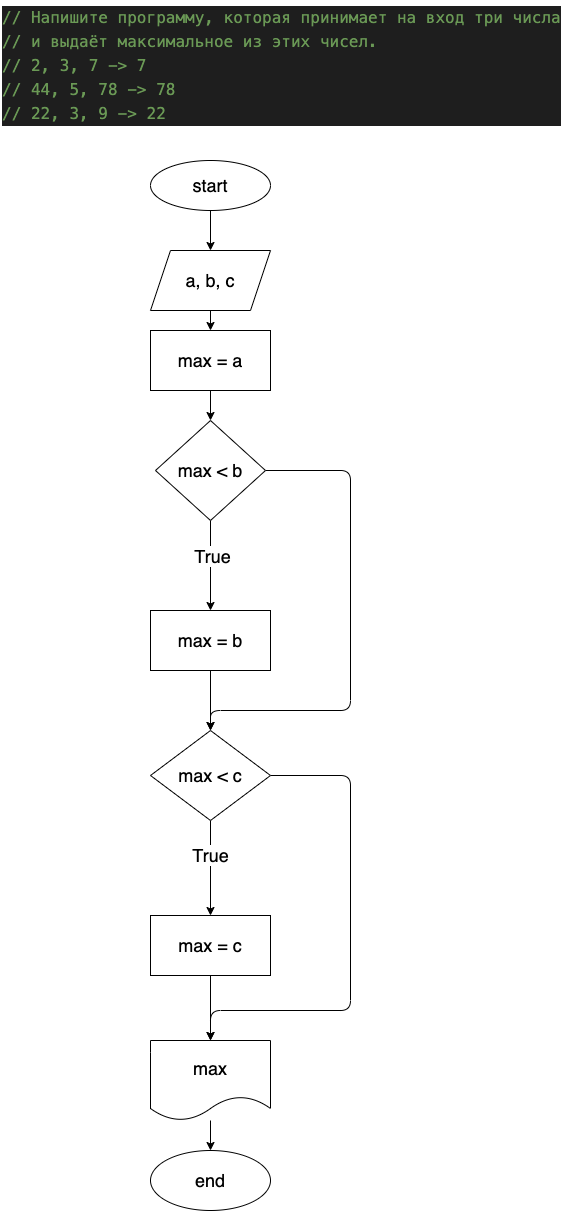

The diagram above was exported from draw.io. Its source (the exported page's mxGraphModel, read from the mxfile embedded in the PNG):
<mxGraphModel dx="417" dy="567" grid="0" gridSize="10" guides="1" tooltips="1" connect="1" arrows="1" fold="1" page="0" pageScale="1" pageWidth="827" pageHeight="1169" math="0" shadow="0">
  <root>
    <mxCell id="0" />
    <mxCell id="1" parent="0" />
    <mxCell id="2" value="&lt;div style=&quot;color: rgb(212 , 212 , 212) ; background-color: rgb(30 , 30 , 30) ; font-family: &amp;#34;menlo&amp;#34; , &amp;#34;monaco&amp;#34; , &amp;#34;courier new&amp;#34; , monospace ; font-size: 16px ; line-height: 24px&quot;&gt;&lt;div&gt;&lt;span style=&quot;color: #6a9955&quot;&gt;// Напишите программу, которая принимает на вход три числа &lt;/span&gt;&lt;/div&gt;&lt;div&gt;&lt;span style=&quot;color: #6a9955&quot;&gt;// и выдаёт максимальное из этих чисел.&lt;/span&gt;&lt;/div&gt;&lt;div&gt;&lt;span style=&quot;color: #6a9955&quot;&gt;// 2, 3, 7 -&amp;gt; 7&lt;/span&gt;&lt;/div&gt;&lt;div&gt;&lt;span style=&quot;color: #6a9955&quot;&gt;// 44, 5, 78 -&amp;gt; 78&lt;/span&gt;&lt;/div&gt;&lt;div&gt;&lt;span style=&quot;color: #6a9955&quot;&gt;// 22, 3, 9 -&amp;gt; 22&lt;/span&gt;&lt;/div&gt;&lt;/div&gt;" style="text;html=1;align=left;verticalAlign=middle;resizable=0;points=[];autosize=1;strokeColor=none;fillColor=none;" vertex="1" parent="1">
      <mxGeometry x="10" y="10" width="570" height="130" as="geometry" />
    </mxCell>
    <mxCell id="5" value="" style="edgeStyle=none;html=1;fontSize=18;" edge="1" parent="1" source="3" target="4">
      <mxGeometry relative="1" as="geometry" />
    </mxCell>
    <mxCell id="3" value="&lt;font style=&quot;font-size: 18px&quot;&gt;start&lt;/font&gt;" style="ellipse;whiteSpace=wrap;html=1;" vertex="1" parent="1">
      <mxGeometry x="160" y="170" width="120" height="50" as="geometry" />
    </mxCell>
    <mxCell id="10" value="" style="edgeStyle=none;html=1;fontSize=18;" edge="1" parent="1" source="4" target="9">
      <mxGeometry relative="1" as="geometry" />
    </mxCell>
    <mxCell id="4" value="&lt;font style=&quot;font-size: 18px&quot;&gt;a, b, c&lt;/font&gt;" style="shape=parallelogram;perimeter=parallelogramPerimeter;whiteSpace=wrap;html=1;fixedSize=1;" vertex="1" parent="1">
      <mxGeometry x="160" y="260" width="120" height="60" as="geometry" />
    </mxCell>
    <mxCell id="13" value="" style="edgeStyle=none;html=1;fontSize=18;" edge="1" parent="1" source="6" target="12">
      <mxGeometry relative="1" as="geometry" />
    </mxCell>
    <mxCell id="14" value="True" style="edgeLabel;html=1;align=center;verticalAlign=middle;resizable=0;points=[];fontSize=18;" vertex="1" connectable="0" parent="13">
      <mxGeometry x="-0.2074" y="2" relative="1" as="geometry">
        <mxPoint as="offset" />
      </mxGeometry>
    </mxCell>
    <mxCell id="19" style="edgeStyle=none;html=1;entryX=0.5;entryY=0;entryDx=0;entryDy=0;fontSize=18;" edge="1" parent="1" source="6" target="17">
      <mxGeometry relative="1" as="geometry">
        <Array as="points">
          <mxPoint x="360" y="480" />
          <mxPoint x="360" y="720" />
          <mxPoint x="220" y="720" />
        </Array>
      </mxGeometry>
    </mxCell>
    <mxCell id="6" value="max &amp;lt; b" style="rhombus;whiteSpace=wrap;html=1;fontSize=18;" vertex="1" parent="1">
      <mxGeometry x="165" y="430" width="110" height="100" as="geometry" />
    </mxCell>
    <mxCell id="11" value="" style="edgeStyle=none;html=1;fontSize=18;" edge="1" parent="1" source="9" target="6">
      <mxGeometry relative="1" as="geometry" />
    </mxCell>
    <mxCell id="9" value="&lt;font style=&quot;font-size: 18px&quot;&gt;max = a&lt;/font&gt;" style="whiteSpace=wrap;html=1;" vertex="1" parent="1">
      <mxGeometry x="160" y="340" width="120" height="60" as="geometry" />
    </mxCell>
    <mxCell id="18" value="" style="edgeStyle=none;html=1;fontSize=18;" edge="1" parent="1" source="12" target="17">
      <mxGeometry relative="1" as="geometry" />
    </mxCell>
    <mxCell id="12" value="max = b" style="whiteSpace=wrap;html=1;fontSize=18;" vertex="1" parent="1">
      <mxGeometry x="160" y="620" width="120" height="60" as="geometry" />
    </mxCell>
    <mxCell id="21" value="" style="edgeStyle=none;html=1;fontSize=18;" edge="1" parent="1" source="17" target="20">
      <mxGeometry relative="1" as="geometry" />
    </mxCell>
    <mxCell id="22" value="True" style="edgeLabel;html=1;align=center;verticalAlign=middle;resizable=0;points=[];fontSize=18;" vertex="1" connectable="0" parent="21">
      <mxGeometry x="-0.2725" relative="1" as="geometry">
        <mxPoint as="offset" />
      </mxGeometry>
    </mxCell>
    <mxCell id="25" style="edgeStyle=none;html=1;entryX=0.5;entryY=0;entryDx=0;entryDy=0;fontSize=18;" edge="1" parent="1" source="17" target="23">
      <mxGeometry relative="1" as="geometry">
        <Array as="points">
          <mxPoint x="360" y="785" />
          <mxPoint x="360" y="1020" />
          <mxPoint x="220" y="1020" />
        </Array>
      </mxGeometry>
    </mxCell>
    <mxCell id="17" value="max &amp;lt; c" style="rhombus;whiteSpace=wrap;html=1;fontSize=18;" vertex="1" parent="1">
      <mxGeometry x="160" y="740" width="120" height="90" as="geometry" />
    </mxCell>
    <mxCell id="24" value="" style="edgeStyle=none;html=1;fontSize=18;" edge="1" parent="1" source="20" target="23">
      <mxGeometry relative="1" as="geometry" />
    </mxCell>
    <mxCell id="20" value="max = c" style="whiteSpace=wrap;html=1;fontSize=18;" vertex="1" parent="1">
      <mxGeometry x="160" y="925" width="120" height="60" as="geometry" />
    </mxCell>
    <mxCell id="27" value="" style="edgeStyle=none;html=1;fontSize=18;" edge="1" parent="1" source="23" target="26">
      <mxGeometry relative="1" as="geometry" />
    </mxCell>
    <mxCell id="23" value="max" style="shape=document;whiteSpace=wrap;html=1;boundedLbl=1;fontSize=18;" vertex="1" parent="1">
      <mxGeometry x="160" y="1050" width="120" height="80" as="geometry" />
    </mxCell>
    <mxCell id="26" value="end" style="ellipse;whiteSpace=wrap;html=1;fontSize=18;" vertex="1" parent="1">
      <mxGeometry x="160" y="1160" width="120" height="60" as="geometry" />
    </mxCell>
  </root>
</mxGraphModel>